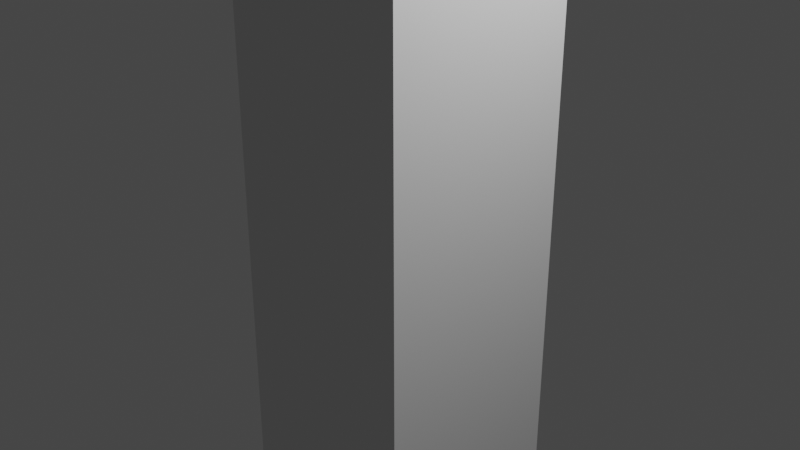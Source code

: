 # Source: rocket.blend  (saved by Blender 3.3.6; exported with 4.5.12 LTS)
import bpy
from mathutils import Matrix  # noqa: F401  (used for matrix-valued properties, if any)

bpy.ops.wm.read_factory_settings(use_empty=True)
scene = bpy.context.scene
scene.name = 'Scene'

# ---- collections
col_collection = bpy.data.collections.new('Collection'); scene.collection.children.link(col_collection)

# ---- images (referenced by path relative to the original .blend; pixels are not part of the script)
import os
ASSET_DIR = os.environ.get("B2B_ASSET_DIR", "")  # directory of the original .blend (textures are referenced by path, not embedded)
HERE = os.path.dirname(os.path.abspath(__file__))  # packed textures are extracted next to this script under _unpacked/

def load_image(name, relpath, width, height, colorspace="sRGB"):
    """Load a texture the original file referenced (path relative to the .blend, or extracted next to this script)."""
    p = next((c for c in (os.path.join(HERE, relpath), os.path.join(ASSET_DIR, relpath)) if relpath and os.path.exists(c)), "")
    if p:
        img = bpy.data.images.load(p, check_existing=True)
        img.name = name
    else:  # same state as the original file: an image datablock whose file is absent (Cycles renders it pink)
        img = bpy.data.images.new(name, width, height)
        img.source = "FILE"
        img.filepath = "//" + (relpath or name)
    img.colorspace_settings.name = colorspace
    return img
img_cube_base_color = load_image('Cube Base Color', 'rocket.png', 1024, 1024, 'sRGB')

# ---- materials (node trees are filled in below, after node groups)
mat_material_001 = bpy.data.materials.new('Material.001')
mat_material_001.use_transparent_shadow = False

# ---- material node trees
mat_material_001.use_nodes = True; mat_material_001.node_tree.nodes.clear()
_N = mat_material_001.node_tree.nodes; _L = mat_material_001.node_tree.links
n0 = _N.new('ShaderNodeBsdfPrincipled'); n0.name = 'Principled BSDF'; n0.location = (10, 300)
n0.distribution = 'GGX'
n0.subsurface_method = 'RANDOM_WALK_SKIN'
n0.inputs[3].default_value = 1.45
n0.inputs[27].default_value = (0.0, 0.0, 0.0, 1.0)
n0.inputs[28].default_value = 1.0
n1 = _N.new('ShaderNodeOutputMaterial'); n1.name = 'Material Output'; n1.location = (300, 300)
n2 = _N.new('ShaderNodeTexImage'); n2.name = 'Image Texture'; n2.location = (-280, 280)
n2.image = img_cube_base_color
_L.new(n0.outputs[0], n1.inputs[0])
_L.new(n2.outputs[0], n0.inputs[0])
n1.is_active_output = True

# ---- world
world_world = bpy.data.worlds.new('World'); scene.world = world_world
world_world.use_nodes = True; world_world.node_tree.nodes.clear()
_N = world_world.node_tree.nodes; _L = world_world.node_tree.links
n0 = _N.new('ShaderNodeOutputWorld'); n0.name = 'World Output'; n0.location = (300, 300)
n1 = _N.new('ShaderNodeBackground'); n1.name = 'Background'; n1.location = (10, 300)
n1.inputs[0].default_value = (0.05088, 0.05088, 0.05088, 1.0)
_L.new(n1.outputs[0], n0.inputs[0])
n0.is_active_output = True
world_world.color = (0.05088, 0.05088, 0.05088)
world_world.use_sun_shadow = False
world_world.sun_shadow_jitter_overblur = 0.0

# ---- cameras
cam_camera = bpy.data.cameras.new('Camera')
cam_camera.clip_end = 100.0
cam_camera.ortho_scale = 7.314

# ---- lights
light_light = bpy.data.lights.new('Light', 'POINT')
light_light.transmission_factor = 0.0
light_light.energy = 1000.0
light_light.shadow_soft_size = 0.1
light_light.shadow_maximum_resolution = 0.006
light_light.use_absolute_resolution = True

# ---- meshes
me_cube_001 = bpy.data.meshes.new('Cube.001')
me_cube_001.from_pydata([(-1.0, -1.0, -1.0), (-1.0, -1.0, 1.0), (-1.0, 1.0, -1.0), (-1.0, 1.0, 1.0), (1.0, -1.0, -1.0), (1.0, -1.0, 1.0), (1.0, 1.0, -1.0), (1.0, 1.0, 1.0), (-0.9, -0.9, 1.0), (-0.9, 0.9, 1.0), (0.9, 0.9, 1.0), (0.9, -0.9, 1.0), (-0.9, -0.9, 3.0), (-0.9, 0.9, 3.0), (0.9, 0.9, 3.0), (0.9, -0.9, 3.0), (-0.81, -0.81, 3.0), (-0.81, 0.81, 3.0), (0.81, 0.81, 3.0), (0.81, -0.81, 3.0), (-0.81, -0.81, 4.0), (-0.81, 0.81, 4.0), (0.81, 0.81, 4.0), (0.81, -0.81, 4.0), (-0.729, -0.729, 4.0), (-0.729, 0.729, 4.0), (0.729, 0.729, 4.0), (0.729, -0.729, 4.0), (-0.2808, -0.2808, 4.5), (-0.2808, 0.2808, 4.5), (0.2808, 0.2808, 4.5), (0.2808, -0.2808, 4.5), (-0.729, -0.729, 4.5), (-0.729, 0.729, 4.5), (0.729, 0.729, 4.5), (0.729, -0.729, 4.5), (-0.1042, -0.1042, 5.643), (-0.1042, 0.1042, 5.643), (0.1042, 0.1042, 5.643), (0.1042, -0.1042, 5.643), (-0.2808, -0.2808, 5.643), (-0.2808, 0.2808, 5.643), (0.2808, 0.2808, 5.643), (0.2808, -0.2808, 5.643), (-0.1042, -0.1042, 6.614), (-0.1042, 0.1042, 6.614), (0.1042, 0.1042, 6.614), (0.1042, -0.1042, 6.614), (-1.0, 1.0, -2.0), (-1.0, -1.0, -2.0), (1.0, 1.0, -2.0), (1.0, -1.0, -2.0), (-0.9, 0.9, -2.0), (-0.9, -0.9, -2.0), (0.9, 0.9, -2.0), (0.9, -0.9, -2.0), (-0.9, 0.9, -2.212), (-0.9, -0.9, -2.212), (0.9, 0.9, -2.212), (0.9, -0.9, -2.212), (-0.99, 0.99, -2.212), (-0.99, -0.99, -2.212), (0.99, 0.99, -2.212), (0.99, -0.99, -2.212), (-0.99, 0.99, -2.86), (-0.99, -0.99, -2.86), (0.99, 0.99, -2.86), (0.99, -0.99, -2.86), (-0.99, 0.99, -3.264), (-0.99, -0.99, -3.264), (0.99, 0.99, -3.264), (0.99, -0.99, -3.264), (-1.086, 1.086, -3.264), (-1.086, -1.086, -3.264), (1.086, 1.086, -3.264), (1.086, -1.086, -3.264), (-1.012, 1.012, -4.176), (-1.012, -1.012, -4.176), (1.012, 1.012, -4.176), (1.012, -1.012, -4.176), (-1.086, 1.086, -4.176), (-1.086, -1.086, -4.176), (1.086, 1.086, -4.176), (1.086, -1.086, -4.176), (-0.8611, 0.8611, -2.468), (-0.8611, -0.8611, -2.468), (0.8611, 0.8611, -2.468), (0.8611, -0.8611, -2.468), (-0.2847, 0.2847, -2.468), (-0.2847, -0.2847, -2.468), (0.2847, 0.2847, -2.468), (0.2847, -0.2847, -2.468), (-0.2847, 0.2847, -3.866), (-0.2847, -0.2847, -3.866), (0.2847, 0.2847, -3.866), (0.2847, -0.2847, -3.866), (-0.4462, 0.4462, -3.866), (-0.4462, -0.4462, -3.866), (0.4462, 0.4462, -3.866), (0.4462, -0.4462, -3.866), (-0.3956, 0.3956, -5.285), (-0.3956, -0.3956, -5.285), (0.3956, 0.3956, -5.285), (0.3956, -0.3956, -5.285), (-0.4462, 0.4462, -5.285), (-0.4462, -0.4462, -5.285), (0.4462, 0.4462, -5.285), (0.4462, -0.4462, -5.285), (-0.3956, 0.3956, -4.213), (-0.3956, -0.3956, -4.213), (0.3956, 0.3956, -4.213), (0.3956, -0.3956, -4.213)], [], [(0, 1, 3, 2), (2, 3, 7, 6), (6, 7, 5, 4), (4, 5, 1, 0), (2, 6, 50, 48), (7, 3, 9, 10), (11, 10, 14, 15), (5, 7, 10, 11), (3, 1, 8, 9), (1, 5, 11, 8), (12, 15, 19, 16), (9, 8, 12, 13), (8, 11, 15, 12), (10, 9, 13, 14), (19, 18, 22, 23), (14, 13, 17, 18), (15, 14, 18, 19), (13, 12, 16, 17), (20, 23, 27, 24), (17, 16, 20, 21), (16, 19, 23, 20), (18, 17, 21, 22), (27, 26, 34, 35), (22, 21, 25, 26), (23, 22, 26, 27), (21, 20, 24, 25), (29, 28, 40, 41), (25, 24, 32, 33), (24, 27, 35, 32), (26, 25, 33, 34), (28, 29, 33, 32), (29, 30, 34, 33), (30, 31, 35, 34), (31, 28, 32, 35), (37, 36, 44, 45), (28, 31, 43, 40), (30, 29, 41, 42), (31, 30, 42, 43), (36, 37, 41, 40), (37, 38, 42, 41), (38, 39, 43, 42), (39, 36, 40, 43), (46, 45, 44, 47), (36, 39, 47, 44), (38, 37, 45, 46), (39, 38, 46, 47), (50, 51, 55, 54), (0, 2, 48, 49), (6, 4, 51, 50), (4, 0, 49, 51), (55, 53, 57, 59), (49, 48, 52, 53), (51, 49, 53, 55), (48, 50, 54, 52), (58, 59, 63, 62), (52, 54, 58, 56), (54, 55, 59, 58), (53, 52, 56, 57), (61, 60, 64, 65), (57, 56, 60, 61), (59, 57, 61, 63), (56, 58, 62, 60), (67, 65, 69, 71), (63, 61, 65, 67), (60, 62, 66, 64), (62, 63, 67, 66), (70, 71, 75, 74), (64, 66, 70, 68), (66, 67, 71, 70), (65, 64, 68, 69), (75, 73, 81, 83), (69, 68, 72, 73), (71, 69, 73, 75), (68, 70, 74, 72), (78, 79, 87, 86), (72, 74, 82, 80), (74, 75, 83, 82), (73, 72, 80, 81), (76, 77, 81, 80), (78, 76, 80, 82), (79, 78, 82, 83), (77, 79, 83, 81), (85, 84, 88, 89), (77, 76, 84, 85), (79, 77, 85, 87), (76, 78, 86, 84), (91, 89, 93, 95), (87, 85, 89, 91), (84, 86, 90, 88), (86, 87, 91, 90), (94, 95, 99, 98), (88, 90, 94, 92), (90, 91, 95, 94), (89, 88, 92, 93), (98, 99, 107, 106), (93, 92, 96, 97), (95, 93, 97, 99), (92, 94, 98, 96), (103, 101, 109, 111), (97, 96, 104, 105), (99, 97, 105, 107), (96, 98, 106, 104), (100, 101, 105, 104), (102, 100, 104, 106), (103, 102, 106, 107), (101, 103, 107, 105), (108, 110, 111, 109), (100, 102, 110, 108), (102, 103, 111, 110), (101, 100, 108, 109)])
_uv = me_cube_001.uv_layers.new(name='UVMap')
_uv.uv.foreach_set('vector', [0.2705, 0.2705, 0.2705, 0.3733, 0.1677, 0.3733, 0.1677, 0.2705, 0.1244, 0.07303, 0.1244, 0.1758, 0.02164, 0.1758, 0.02164, 0.07303, 0.2705, 0.07303, 0.2705, 0.1758, 0.1677, 0.1758, 0.1677, 0.07303, 0.1244, 0.2705, 0.1244, 0.3733, 0.02164, 0.3733, 0.02164, 0.2705, 0.1244, 0.07303, 0.02164, 0.07303, 0.02164, 0.02164, 0.1244, 0.02164, 0.02164, 0.4166, 0.1244, 0.4166, 0.1193, 0.4217, 0.02678, 0.4217, 0.4599, 0.3315, 0.5524, 0.3315, 0.5524, 0.4342, 0.4599, 0.4342, 0.02164, 0.5193, 0.02164, 0.4166, 0.02678, 0.4217, 0.02678, 0.5142, 0.1244, 0.4166, 0.1244, 0.5193, 0.1193, 0.5142, 0.1193, 0.4217, 0.1244, 0.5193, 0.02164, 0.5193, 0.02678, 0.5142, 0.1193, 0.5142, 0.6881, 0.5713, 0.5956, 0.5713, 0.6003, 0.5667, 0.6835, 0.5667, 0.4687, 0.1677, 0.5612, 0.1677, 0.5612, 0.2705, 0.4687, 0.2705, 0.4687, 0.02164, 0.5612, 0.02164, 0.5612, 0.1244, 0.4687, 0.1244, 0.4599, 0.4775, 0.5524, 0.4775, 0.5524, 0.5803, 0.4599, 0.5803, 0.7828, 0.4788, 0.7828, 0.562, 0.7314, 0.562, 0.7314, 0.4788, 0.5956, 0.4788, 0.6881, 0.4788, 0.6835, 0.4834, 0.6003, 0.4834, 0.5956, 0.5713, 0.5956, 0.4788, 0.6003, 0.4834, 0.6003, 0.5667, 0.6881, 0.4788, 0.6881, 0.5713, 0.6835, 0.5667, 0.6835, 0.4834, 0.6877, 0.2367, 0.6045, 0.2367, 0.6087, 0.2325, 0.6836, 0.2325, 0.7877, 0.02164, 0.7877, 0.1049, 0.7363, 0.1049, 0.7363, 0.02164, 0.647, 0.7596, 0.647, 0.8429, 0.5956, 0.8429, 0.5956, 0.7596, 0.7444, 0.7596, 0.7444, 0.8429, 0.693, 0.8429, 0.693, 0.7596, 0.9292, 0.02164, 0.9292, 0.09657, 0.9035, 0.09657, 0.9035, 0.02164, 0.6045, 0.1534, 0.6877, 0.1534, 0.6836, 0.1576, 0.6087, 0.1576, 0.6045, 0.2367, 0.6045, 0.1534, 0.6087, 0.1576, 0.6087, 0.2325, 0.6877, 0.1534, 0.6877, 0.2367, 0.6836, 0.2325, 0.6836, 0.1576, 0.3138, 0.8861, 0.3426, 0.8861, 0.3426, 0.9448, 0.3138, 0.9448, 0.266, 0.8271, 0.266, 0.9021, 0.2403, 0.9021, 0.2403, 0.8271, 0.9195, 0.1534, 0.9195, 0.2284, 0.8938, 0.2284, 0.8938, 0.1534, 0.9244, 0.4788, 0.9244, 0.5537, 0.8987, 0.5537, 0.8987, 0.4788, 0.2196, 0.7608, 0.2196, 0.7319, 0.2426, 0.7089, 0.2426, 0.7838, 0.2196, 0.7319, 0.1907, 0.7319, 0.1677, 0.7089, 0.2426, 0.7089, 0.1907, 0.7319, 0.1907, 0.7608, 0.1677, 0.7838, 0.1677, 0.7089, 0.1907, 0.7608, 0.2196, 0.7608, 0.2426, 0.7838, 0.1677, 0.7838, 0.9676, 0.4788, 0.9784, 0.4788, 0.9784, 0.5287, 0.9676, 0.5287, 0.9061, 0.3239, 0.935, 0.3239, 0.935, 0.3826, 0.9061, 0.3826, 0.3859, 0.8861, 0.4148, 0.8861, 0.4148, 0.9448, 0.3859, 0.9448, 0.5956, 0.8862, 0.6245, 0.8862, 0.6245, 0.9449, 0.5956, 0.9449, 0.1875, 0.9621, 0.1875, 0.9513, 0.1966, 0.9423, 0.1966, 0.9711, 0.1875, 0.9513, 0.1768, 0.9513, 0.1677, 0.9423, 0.1966, 0.9423, 0.1768, 0.9513, 0.1768, 0.9621, 0.1677, 0.9711, 0.1677, 0.9423, 0.1768, 0.9621, 0.1875, 0.9621, 0.1966, 0.9711, 0.1677, 0.9711, 0.8212, 0.2686, 0.8319, 0.2686, 0.8319, 0.2793, 0.8212, 0.2793, 0.4029, 0.7699, 0.4136, 0.7699, 0.4136, 0.8198, 0.4029, 0.8198, 0.9634, 0.9053, 0.9741, 0.9053, 0.9741, 0.9552, 0.9634, 0.9552, 0.9645, 0.6146, 0.9752, 0.6146, 0.9752, 0.6645, 0.9645, 0.6645, 0.4166, 0.3315, 0.4166, 0.4343, 0.4114, 0.4291, 0.4114, 0.3366, 0.2705, 0.2705, 0.1677, 0.2705, 0.1677, 0.2191, 0.2705, 0.2191, 0.2705, 0.07303, 0.1677, 0.07303, 0.1677, 0.02164, 0.2705, 0.02164, 0.1244, 0.2705, 0.02164, 0.2705, 0.02164, 0.2191, 0.1244, 0.2191, 0.1118, 0.8024, 0.1118, 0.7099, 0.1227, 0.7099, 0.1227, 0.8024, 0.3138, 0.4343, 0.3138, 0.3315, 0.3189, 0.3366, 0.3189, 0.4291, 0.4166, 0.4343, 0.3138, 0.4343, 0.3189, 0.4291, 0.4114, 0.4291, 0.3138, 0.3315, 0.4166, 0.3315, 0.4114, 0.3366, 0.3189, 0.3366, 0.1723, 0.4212, 0.1723, 0.5137, 0.1677, 0.5183, 0.1677, 0.4166, 0.9634, 0.862, 0.9634, 0.7695, 0.9743, 0.7695, 0.9743, 0.862, 0.1118, 0.9382, 0.1118, 0.8457, 0.1227, 0.8457, 0.1227, 0.9382, 0.9628, 0.2459, 0.9628, 0.1534, 0.9736, 0.1534, 0.9736, 0.2459, 0.6497, 0.6146, 0.6497, 0.7163, 0.6164, 0.7163, 0.6164, 0.6146, 0.2648, 0.5137, 0.2648, 0.4212, 0.2695, 0.4166, 0.2695, 0.5183, 0.1723, 0.5137, 0.2648, 0.5137, 0.2695, 0.5183, 0.1677, 0.5183, 0.2648, 0.4212, 0.1723, 0.4212, 0.1677, 0.4166, 0.2695, 0.4166, 0.7137, 0.6146, 0.7137, 0.7163, 0.693, 0.7163, 0.693, 0.6146, 0.747, 0.6146, 0.747, 0.7163, 0.7137, 0.7163, 0.7137, 0.6146, 0.5139, 0.6236, 0.5139, 0.7254, 0.4806, 0.7254, 0.4806, 0.6236, 0.3678, 0.6249, 0.3678, 0.7266, 0.3345, 0.7266, 0.3345, 0.6249, 0.3187, 0.1815, 0.3187, 0.2832, 0.3138, 0.2882, 0.3138, 0.1766, 0.4806, 0.6236, 0.4806, 0.7254, 0.4599, 0.7254, 0.4599, 0.6236, 0.3345, 0.6249, 0.3345, 0.7266, 0.3138, 0.7266, 0.3138, 0.6249, 0.6164, 0.6146, 0.6164, 0.7163, 0.5956, 0.7163, 0.5956, 0.6146, 0.02164, 0.8216, 0.02164, 0.7099, 0.06855, 0.7099, 0.06855, 0.8216, 0.4205, 0.2832, 0.4205, 0.1815, 0.4254, 0.1766, 0.4254, 0.2882, 0.3187, 0.2832, 0.4205, 0.2832, 0.4254, 0.2882, 0.3138, 0.2882, 0.4205, 0.1815, 0.3187, 0.1815, 0.3138, 0.1766, 0.4254, 0.1766, 0.3138, 0.5816, 0.3138, 0.4775, 0.4016, 0.4853, 0.4016, 0.5738, 0.731, 0.2651, 0.731, 0.1534, 0.7779, 0.1534, 0.7779, 0.2651, 0.7903, 0.7262, 0.7903, 0.6146, 0.8372, 0.6146, 0.8372, 0.7262, 0.7268, 0.4355, 0.7268, 0.3239, 0.7737, 0.3239, 0.7737, 0.4355, 0.3176, 0.02545, 0.3176, 0.1295, 0.3138, 0.1333, 0.3138, 0.02164, 0.4216, 0.02545, 0.3176, 0.02545, 0.3138, 0.02164, 0.4254, 0.02164, 0.4216, 0.1295, 0.4216, 0.02545, 0.4254, 0.02164, 0.4254, 0.1333, 0.3176, 0.1295, 0.4216, 0.1295, 0.4254, 0.1333, 0.3138, 0.1333, 0.6045, 0.1101, 0.6045, 0.02164, 0.6341, 0.05127, 0.6341, 0.08053, 0.1677, 0.6656, 0.1677, 0.5616, 0.2556, 0.5694, 0.2556, 0.6579, 0.5956, 0.4355, 0.5956, 0.3315, 0.6835, 0.3392, 0.6835, 0.4277, 0.02164, 0.6666, 0.02164, 0.5626, 0.1095, 0.5704, 0.1095, 0.6589, 0.197, 0.899, 0.1677, 0.899, 0.1677, 0.8271, 0.197, 0.8271, 0.693, 0.1101, 0.6045, 0.1101, 0.6341, 0.08053, 0.6634, 0.08053, 0.6045, 0.02164, 0.693, 0.02164, 0.6634, 0.05127, 0.6341, 0.05127, 0.693, 0.02164, 0.693, 0.1101, 0.6634, 0.08053, 0.6634, 0.05127, 0.7986, 0.894, 0.7986, 0.9232, 0.7903, 0.9315, 0.7903, 0.8857, 0.8505, 0.2253, 0.8212, 0.2253, 0.8212, 0.1534, 0.8505, 0.1534, 0.8554, 0.5506, 0.8261, 0.5506, 0.8261, 0.4788, 0.8554, 0.4788, 0.8602, 0.0935, 0.831, 0.0935, 0.831, 0.02164, 0.8602, 0.02164, 0.8362, 0.8424, 0.7903, 0.8424, 0.7903, 0.7695, 0.8362, 0.7695, 0.8279, 0.9232, 0.8279, 0.894, 0.8362, 0.8857, 0.8362, 0.9315, 0.7986, 0.9232, 0.8279, 0.9232, 0.8362, 0.9315, 0.7903, 0.9315, 0.8279, 0.894, 0.7986, 0.894, 0.7903, 0.8857, 0.8362, 0.8857, 0.8795, 0.8678, 0.9201, 0.8678, 0.9201, 0.9229, 0.8795, 0.9229, 0.3596, 0.8428, 0.3138, 0.8428, 0.3138, 0.7699, 0.3596, 0.7699, 0.8628, 0.3968, 0.817, 0.3968, 0.817, 0.3239, 0.8628, 0.3239, 0.5057, 0.8416, 0.4599, 0.8416, 0.4599, 0.7686, 0.5057, 0.7686, 0.4625, 0.8874, 0.4625, 0.9281, 0.4599, 0.9307, 0.4599, 0.8848, 0.5031, 0.8874, 0.4625, 0.8874, 0.4599, 0.8848, 0.5057, 0.8848, 0.5031, 0.9281, 0.5031, 0.8874, 0.5057, 0.8848, 0.5057, 0.9307, 0.4625, 0.9281, 0.5031, 0.9281, 0.5057, 0.9307, 0.4599, 0.9307, 0.6678, 0.8862, 0.7085, 0.8862, 0.7085, 0.9268, 0.6678, 0.9268, 0.8805, 0.6146, 0.9212, 0.6146, 0.9212, 0.6696, 0.8805, 0.6696, 0.8795, 0.7695, 0.9201, 0.7695, 0.9201, 0.8246, 0.8795, 0.8246, 0.02164, 0.8649, 0.06231, 0.8649, 0.06231, 0.9199, 0.02164, 0.9199])
me_cube_001.materials.append(mat_material_001)
me_cube_001.use_paint_bone_selection = False
me_cube_001.use_paint_mask = True
me_cube_001.update()
me_cube = bpy.data.meshes.new('Cube')
me_cube.from_pydata([(-1.0, -1.0, -1.0), (-1.0, -1.0, 1.0), (-1.0, 1.0, -1.0), (-1.0, 1.0, 1.0), (1.0, -1.0, -1.0), (1.0, -1.0, 1.0), (1.0, 1.0, -1.0), (1.0, 1.0, 1.0)], [], [(0, 1, 3, 2), (2, 3, 7, 6), (6, 7, 5, 4), (4, 5, 1, 0), (2, 6, 4, 0), (7, 3, 1, 5)])
_uv = me_cube.uv_layers.new(name='UVMap')
_uv.uv.foreach_set('vector', [0.375, 0.0, 0.625, 0.0, 0.625, 0.25, 0.375, 0.25, 0.375, 0.25, 0.625, 0.25, 0.625, 0.5, 0.375, 0.5, 0.375, 0.5, 0.625, 0.5, 0.625, 0.75, 0.375, 0.75, 0.375, 0.75, 0.625, 0.75, 0.625, 1.0, 0.375, 1.0, 0.125, 0.5, 0.375, 0.5, 0.375, 0.75, 0.125, 0.75, 0.625, 0.5, 0.875, 0.5, 0.875, 0.75, 0.625, 0.75])
me_cube.update()

# ---- objects
ob_light = bpy.data.objects.new('Light', light_light)
ob_camera = bpy.data.objects.new('Camera', cam_camera)
ob_cube = bpy.data.objects.new('Cube', me_cube_001)
ob_rbcube = bpy.data.objects.new('RbCube', me_cube)

# ---- transforms, parenting, visibility, modifiers, constraints
ob_light.location = (4.076, 1.005, 5.904)
ob_light.rotation_euler = (0.6503, 0.05522, 1.866)
ob_light.lock_rotations_4d = False
ob_light.empty_display_type = 'ARROWS'
ob_light.color = (0.0, 0.0, 0.0, 0.0)
ob_light.lineart.crease_threshold = 0.0
ob_camera.location = (7.359, -6.926, 4.958)
ob_camera.rotation_euler = (1.109, 0.0, 0.8149)
ob_camera.lock_rotations_4d = False
ob_camera.empty_display_type = 'ARROWS'
ob_camera.color = (0.0, 0.0, 0.0, 0.0)
ob_camera.display_type = 'WIRE'
ob_camera.lineart.crease_threshold = 0.0
ob_cube.location = (0.0, 0.0, 0.0)
ob_rbcube.location = (0.0, 0.0, 0.6522)
ob_rbcube.scale = (1.091, 1.091, 5.98)

# ---- collection membership
col_collection.objects.link(ob_light)
col_collection.objects.link(ob_camera)
col_collection.objects.link(ob_cube)
col_collection.objects.link(ob_rbcube)

# ---- scene / render settings (as saved in the file)
scene.camera = ob_camera
scene.frame_start = 1; scene.frame_end = 250; scene.frame_set(1)
scene.render.engine = 'BLENDER_EEVEE_NEXT'
scene.cycles.sampling_pattern = 'TABULATED_SOBOL'
scene.cycles.use_light_tree = False
scene.view_settings.view_transform = 'Filmic'
bpy.context.view_layer.update()
